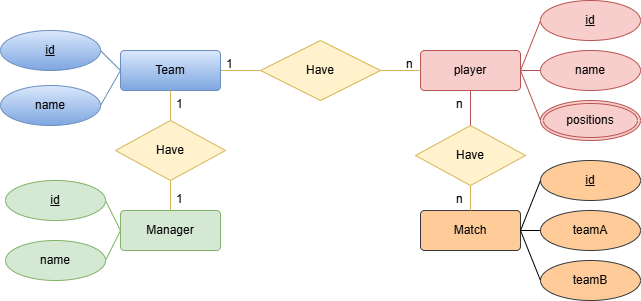

The diagram above was exported from draw.io. Its source (the exported page's mxGraphModel, read from the mxfile embedded in the PNG):
<mxGraphModel dx="780" dy="460" grid="1" gridSize="10" guides="1" tooltips="1" connect="1" arrows="1" fold="1" page="1" pageScale="1" pageWidth="827" pageHeight="1169" math="0" shadow="0">
  <root>
    <mxCell id="0" />
    <mxCell id="1" parent="0" />
    <mxCell id="IXhL_T-rpe0_3aXe4CkQ-1" value="Manager" style="rounded=1;arcSize=10;whiteSpace=wrap;html=1;align=center;fillColor=#d5e8d4;strokeColor=#82b366;" vertex="1" parent="1">
      <mxGeometry x="260" y="320" width="100" height="40" as="geometry" />
    </mxCell>
    <mxCell id="IXhL_T-rpe0_3aXe4CkQ-2" value="id" style="ellipse;whiteSpace=wrap;html=1;align=center;fontStyle=4;fillColor=#d5e8d4;strokeColor=#82b366;" vertex="1" parent="1">
      <mxGeometry x="145" y="290" width="100" height="40" as="geometry" />
    </mxCell>
    <mxCell id="IXhL_T-rpe0_3aXe4CkQ-3" value="name" style="ellipse;whiteSpace=wrap;html=1;align=center;fillColor=#d5e8d4;strokeColor=#82b366;" vertex="1" parent="1">
      <mxGeometry x="145" y="350" width="100" height="40" as="geometry" />
    </mxCell>
    <mxCell id="IXhL_T-rpe0_3aXe4CkQ-4" value="" style="endArrow=none;html=1;rounded=0;exitX=1;exitY=0.5;exitDx=0;exitDy=0;entryX=0;entryY=0.5;entryDx=0;entryDy=0;fillColor=#d5e8d4;strokeColor=#82b366;" edge="1" parent="1" source="IXhL_T-rpe0_3aXe4CkQ-2" target="IXhL_T-rpe0_3aXe4CkQ-1">
      <mxGeometry relative="1" as="geometry">
        <mxPoint x="135" y="360" as="sourcePoint" />
        <mxPoint x="295" y="360" as="targetPoint" />
      </mxGeometry>
    </mxCell>
    <mxCell id="IXhL_T-rpe0_3aXe4CkQ-5" value="" style="endArrow=none;html=1;rounded=0;exitX=1;exitY=0.5;exitDx=0;exitDy=0;entryX=0;entryY=0.5;entryDx=0;entryDy=0;fillColor=#d5e8d4;strokeColor=#82b366;" edge="1" parent="1" source="IXhL_T-rpe0_3aXe4CkQ-3" target="IXhL_T-rpe0_3aXe4CkQ-1">
      <mxGeometry relative="1" as="geometry">
        <mxPoint x="145" y="320" as="sourcePoint" />
        <mxPoint x="405" y="370" as="targetPoint" />
      </mxGeometry>
    </mxCell>
    <mxCell id="IXhL_T-rpe0_3aXe4CkQ-6" value="Have" style="shape=rhombus;perimeter=rhombusPerimeter;whiteSpace=wrap;html=1;align=center;fillColor=#fff2cc;strokeColor=#d6b656;" vertex="1" parent="1">
      <mxGeometry x="400" y="150" width="120" height="60" as="geometry" />
    </mxCell>
    <mxCell id="IXhL_T-rpe0_3aXe4CkQ-7" value="player" style="rounded=1;arcSize=10;whiteSpace=wrap;html=1;align=center;fillColor=#f8cecc;strokeColor=#b85450;" vertex="1" parent="1">
      <mxGeometry x="560" y="160" width="100" height="40" as="geometry" />
    </mxCell>
    <mxCell id="IXhL_T-rpe0_3aXe4CkQ-8" value="name" style="ellipse;whiteSpace=wrap;html=1;align=center;fillColor=#f8cecc;strokeColor=#b85450;" vertex="1" parent="1">
      <mxGeometry x="680" y="160" width="100" height="40" as="geometry" />
    </mxCell>
    <mxCell id="IXhL_T-rpe0_3aXe4CkQ-9" value="id" style="ellipse;whiteSpace=wrap;html=1;align=center;fontStyle=4;fillColor=#f8cecc;strokeColor=#b85450;" vertex="1" parent="1">
      <mxGeometry x="680" y="110" width="100" height="40" as="geometry" />
    </mxCell>
    <mxCell id="IXhL_T-rpe0_3aXe4CkQ-10" value="" style="endArrow=none;html=1;rounded=0;exitX=0;exitY=0.5;exitDx=0;exitDy=0;entryX=1;entryY=0.5;entryDx=0;entryDy=0;fillColor=#f8cecc;strokeColor=#b85450;" edge="1" parent="1" source="IXhL_T-rpe0_3aXe4CkQ-8" target="IXhL_T-rpe0_3aXe4CkQ-7">
      <mxGeometry relative="1" as="geometry">
        <mxPoint x="810" y="380" as="sourcePoint" />
        <mxPoint x="970" y="380" as="targetPoint" />
      </mxGeometry>
    </mxCell>
    <mxCell id="IXhL_T-rpe0_3aXe4CkQ-11" value="" style="endArrow=none;html=1;rounded=0;entryX=0;entryY=0.5;entryDx=0;entryDy=0;exitX=1;exitY=0.5;exitDx=0;exitDy=0;fillColor=#f8cecc;strokeColor=#b85450;" edge="1" parent="1" source="IXhL_T-rpe0_3aXe4CkQ-7" target="IXhL_T-rpe0_3aXe4CkQ-9">
      <mxGeometry relative="1" as="geometry">
        <mxPoint x="390" y="290" as="sourcePoint" />
        <mxPoint x="550" y="290" as="targetPoint" />
      </mxGeometry>
    </mxCell>
    <mxCell id="IXhL_T-rpe0_3aXe4CkQ-12" value="" style="endArrow=none;html=1;rounded=0;entryX=0;entryY=0.5;entryDx=0;entryDy=0;fillColor=#fff2cc;strokeColor=#d6b656;exitX=1;exitY=0.5;exitDx=0;exitDy=0;" edge="1" parent="1" source="IXhL_T-rpe0_3aXe4CkQ-16" target="IXhL_T-rpe0_3aXe4CkQ-6">
      <mxGeometry relative="1" as="geometry">
        <mxPoint x="430" y="250" as="sourcePoint" />
        <mxPoint x="550" y="260" as="targetPoint" />
      </mxGeometry>
    </mxCell>
    <mxCell id="IXhL_T-rpe0_3aXe4CkQ-13" value="" style="endArrow=none;html=1;rounded=0;exitX=0;exitY=0.5;exitDx=0;exitDy=0;entryX=1;entryY=0.5;entryDx=0;entryDy=0;fillColor=#fff2cc;strokeColor=#d6b656;" edge="1" parent="1" source="IXhL_T-rpe0_3aXe4CkQ-7" target="IXhL_T-rpe0_3aXe4CkQ-6">
      <mxGeometry relative="1" as="geometry">
        <mxPoint x="350" y="190" as="sourcePoint" />
        <mxPoint x="450" y="190" as="targetPoint" />
      </mxGeometry>
    </mxCell>
    <mxCell id="IXhL_T-rpe0_3aXe4CkQ-14" value="n" style="text;strokeColor=none;fillColor=none;spacingLeft=4;spacingRight=4;overflow=hidden;rotatable=0;points=[[0,0.5],[1,0.5]];portConstraint=eastwest;fontSize=12;whiteSpace=wrap;html=1;" vertex="1" parent="1">
      <mxGeometry x="540" y="160" width="40" height="30" as="geometry" />
    </mxCell>
    <mxCell id="IXhL_T-rpe0_3aXe4CkQ-15" value="1" style="text;strokeColor=none;fillColor=none;spacingLeft=4;spacingRight=4;overflow=hidden;rotatable=0;points=[[0,0.5],[1,0.5]];portConstraint=eastwest;fontSize=12;whiteSpace=wrap;html=1;" vertex="1" parent="1">
      <mxGeometry x="310" y="200" width="40" height="30" as="geometry" />
    </mxCell>
    <mxCell id="IXhL_T-rpe0_3aXe4CkQ-16" value="Team" style="rounded=1;arcSize=10;whiteSpace=wrap;html=1;align=center;fillColor=#dae8fc;strokeColor=#6c8ebf;gradientColor=#7ea6e0;" vertex="1" parent="1">
      <mxGeometry x="260" y="160" width="100" height="40" as="geometry" />
    </mxCell>
    <mxCell id="IXhL_T-rpe0_3aXe4CkQ-17" value="id" style="ellipse;whiteSpace=wrap;html=1;align=center;fontStyle=4;fillColor=#dae8fc;strokeColor=#6c8ebf;gradientColor=#7ea6e0;" vertex="1" parent="1">
      <mxGeometry x="140" y="140" width="100" height="40" as="geometry" />
    </mxCell>
    <mxCell id="IXhL_T-rpe0_3aXe4CkQ-18" value="name" style="ellipse;whiteSpace=wrap;html=1;align=center;fillColor=#dae8fc;strokeColor=#6c8ebf;gradientColor=#7ea6e0;" vertex="1" parent="1">
      <mxGeometry x="140" y="195" width="100" height="40" as="geometry" />
    </mxCell>
    <mxCell id="IXhL_T-rpe0_3aXe4CkQ-19" value="" style="endArrow=none;html=1;rounded=0;exitX=1;exitY=0.5;exitDx=0;exitDy=0;entryX=0;entryY=0.5;entryDx=0;entryDy=0;fillColor=#dae8fc;strokeColor=#6c8ebf;gradientColor=#7ea6e0;" edge="1" parent="1" source="IXhL_T-rpe0_3aXe4CkQ-17" target="IXhL_T-rpe0_3aXe4CkQ-16">
      <mxGeometry relative="1" as="geometry">
        <mxPoint x="125" y="20" as="sourcePoint" />
        <mxPoint x="285" y="20" as="targetPoint" />
      </mxGeometry>
    </mxCell>
    <mxCell id="IXhL_T-rpe0_3aXe4CkQ-20" value="" style="endArrow=none;html=1;rounded=0;exitX=1;exitY=0.5;exitDx=0;exitDy=0;entryX=0;entryY=0.5;entryDx=0;entryDy=0;fillColor=#dae8fc;strokeColor=#6c8ebf;gradientColor=#7ea6e0;" edge="1" parent="1" source="IXhL_T-rpe0_3aXe4CkQ-18" target="IXhL_T-rpe0_3aXe4CkQ-16">
      <mxGeometry relative="1" as="geometry">
        <mxPoint x="135" y="-20" as="sourcePoint" />
        <mxPoint x="395" y="30" as="targetPoint" />
      </mxGeometry>
    </mxCell>
    <mxCell id="IXhL_T-rpe0_3aXe4CkQ-21" value="Have" style="shape=rhombus;perimeter=rhombusPerimeter;whiteSpace=wrap;html=1;align=center;fillColor=#fff2cc;strokeColor=#d6b656;" vertex="1" parent="1">
      <mxGeometry x="255" y="230" width="110" height="60" as="geometry" />
    </mxCell>
    <mxCell id="IXhL_T-rpe0_3aXe4CkQ-22" value="" style="endArrow=none;html=1;rounded=0;exitX=0.5;exitY=0;exitDx=0;exitDy=0;fillColor=#fff2cc;strokeColor=#d6b656;entryX=0.5;entryY=1;entryDx=0;entryDy=0;" edge="1" parent="1" target="IXhL_T-rpe0_3aXe4CkQ-21" source="IXhL_T-rpe0_3aXe4CkQ-1">
      <mxGeometry relative="1" as="geometry">
        <mxPoint x="280" y="280" as="sourcePoint" />
        <mxPoint x="360" y="310" as="targetPoint" />
      </mxGeometry>
    </mxCell>
    <mxCell id="IXhL_T-rpe0_3aXe4CkQ-23" value="" style="endArrow=none;html=1;rounded=0;exitX=0.5;exitY=1;exitDx=0;exitDy=0;fillColor=#fff2cc;strokeColor=#d6b656;gradientColor=#ffd966;entryX=0.5;entryY=0;entryDx=0;entryDy=0;" edge="1" parent="1" target="IXhL_T-rpe0_3aXe4CkQ-21" source="IXhL_T-rpe0_3aXe4CkQ-16">
      <mxGeometry relative="1" as="geometry">
        <mxPoint x="475" y="-30" as="sourcePoint" />
        <mxPoint x="280" y="220" as="targetPoint" />
      </mxGeometry>
    </mxCell>
    <mxCell id="IXhL_T-rpe0_3aXe4CkQ-25" value="1" style="text;strokeColor=none;fillColor=none;spacingLeft=4;spacingRight=4;overflow=hidden;rotatable=0;points=[[0,0.5],[1,0.5]];portConstraint=eastwest;fontSize=12;whiteSpace=wrap;html=1;" vertex="1" parent="1">
      <mxGeometry x="310" y="295" width="40" height="30" as="geometry" />
    </mxCell>
    <mxCell id="IXhL_T-rpe0_3aXe4CkQ-27" value="Match" style="rounded=1;arcSize=10;whiteSpace=wrap;html=1;align=center;fillColor=#ffcc99;strokeColor=#36393d;" vertex="1" parent="1">
      <mxGeometry x="560" y="320" width="100" height="40" as="geometry" />
    </mxCell>
    <mxCell id="IXhL_T-rpe0_3aXe4CkQ-28" value="id" style="ellipse;whiteSpace=wrap;html=1;align=center;fontStyle=4;fillColor=#ffcc99;strokeColor=#36393d;" vertex="1" parent="1">
      <mxGeometry x="680" y="270" width="100" height="40" as="geometry" />
    </mxCell>
    <mxCell id="IXhL_T-rpe0_3aXe4CkQ-29" value="teamA" style="ellipse;whiteSpace=wrap;html=1;align=center;fillColor=#ffcc99;strokeColor=#36393d;" vertex="1" parent="1">
      <mxGeometry x="680" y="320" width="100" height="40" as="geometry" />
    </mxCell>
    <mxCell id="IXhL_T-rpe0_3aXe4CkQ-34" value="teamB" style="ellipse;whiteSpace=wrap;html=1;align=center;fillColor=#ffcc99;strokeColor=#36393d;" vertex="1" parent="1">
      <mxGeometry x="680" y="370" width="100" height="40" as="geometry" />
    </mxCell>
    <mxCell id="IXhL_T-rpe0_3aXe4CkQ-36" value="positions" style="ellipse;shape=doubleEllipse;margin=3;whiteSpace=wrap;html=1;align=center;fillColor=#f8cecc;strokeColor=#b85450;" vertex="1" parent="1">
      <mxGeometry x="680" y="210" width="100" height="40" as="geometry" />
    </mxCell>
    <mxCell id="IXhL_T-rpe0_3aXe4CkQ-40" value="" style="endArrow=none;html=1;rounded=0;entryX=1;entryY=0.5;entryDx=0;entryDy=0;exitX=0;exitY=0.5;exitDx=0;exitDy=0;fillColor=#f8cecc;strokeColor=#b85450;" edge="1" parent="1" source="IXhL_T-rpe0_3aXe4CkQ-36" target="IXhL_T-rpe0_3aXe4CkQ-7">
      <mxGeometry relative="1" as="geometry">
        <mxPoint x="110" y="290" as="sourcePoint" />
        <mxPoint x="270" y="290" as="targetPoint" />
      </mxGeometry>
    </mxCell>
    <mxCell id="IXhL_T-rpe0_3aXe4CkQ-41" value="1" style="text;strokeColor=none;fillColor=none;spacingLeft=4;spacingRight=4;overflow=hidden;rotatable=0;points=[[0,0.5],[1,0.5]];portConstraint=eastwest;fontSize=12;whiteSpace=wrap;html=1;" vertex="1" parent="1">
      <mxGeometry x="360" y="160" width="40" height="30" as="geometry" />
    </mxCell>
    <mxCell id="IXhL_T-rpe0_3aXe4CkQ-42" value="" style="endArrow=none;html=1;rounded=0;entryX=1;entryY=0.5;entryDx=0;entryDy=0;exitX=0;exitY=0.5;exitDx=0;exitDy=0;" edge="1" parent="1" source="IXhL_T-rpe0_3aXe4CkQ-28" target="IXhL_T-rpe0_3aXe4CkQ-27">
      <mxGeometry relative="1" as="geometry">
        <mxPoint x="690" y="240" as="sourcePoint" />
        <mxPoint x="670" y="190" as="targetPoint" />
      </mxGeometry>
    </mxCell>
    <mxCell id="IXhL_T-rpe0_3aXe4CkQ-43" value="" style="endArrow=none;html=1;rounded=0;entryX=1;entryY=0.5;entryDx=0;entryDy=0;exitX=0;exitY=0.5;exitDx=0;exitDy=0;" edge="1" parent="1" source="IXhL_T-rpe0_3aXe4CkQ-29" target="IXhL_T-rpe0_3aXe4CkQ-27">
      <mxGeometry relative="1" as="geometry">
        <mxPoint x="730" y="310" as="sourcePoint" />
        <mxPoint x="670" y="350" as="targetPoint" />
      </mxGeometry>
    </mxCell>
    <mxCell id="IXhL_T-rpe0_3aXe4CkQ-44" value="" style="endArrow=none;html=1;rounded=0;entryX=0;entryY=0.5;entryDx=0;entryDy=0;exitX=1;exitY=0.5;exitDx=0;exitDy=0;" edge="1" parent="1" source="IXhL_T-rpe0_3aXe4CkQ-27" target="IXhL_T-rpe0_3aXe4CkQ-34">
      <mxGeometry relative="1" as="geometry">
        <mxPoint x="740" y="320" as="sourcePoint" />
        <mxPoint x="680" y="360" as="targetPoint" />
      </mxGeometry>
    </mxCell>
    <mxCell id="IXhL_T-rpe0_3aXe4CkQ-45" value="Have" style="shape=rhombus;perimeter=rhombusPerimeter;whiteSpace=wrap;html=1;align=center;fillColor=#fff2cc;strokeColor=#d6b656;" vertex="1" parent="1">
      <mxGeometry x="555" y="235" width="110" height="60" as="geometry" />
    </mxCell>
    <mxCell id="IXhL_T-rpe0_3aXe4CkQ-46" value="" style="endArrow=none;html=1;rounded=0;exitX=0.5;exitY=1;exitDx=0;exitDy=0;fillColor=#f8cecc;strokeColor=#b85450;entryX=0.5;entryY=0;entryDx=0;entryDy=0;" edge="1" parent="1" source="IXhL_T-rpe0_3aXe4CkQ-7" target="IXhL_T-rpe0_3aXe4CkQ-45">
      <mxGeometry relative="1" as="geometry">
        <mxPoint x="320" y="210" as="sourcePoint" />
        <mxPoint x="320" y="240" as="targetPoint" />
      </mxGeometry>
    </mxCell>
    <mxCell id="IXhL_T-rpe0_3aXe4CkQ-47" value="" style="endArrow=none;html=1;rounded=0;exitX=0.5;exitY=0;exitDx=0;exitDy=0;fillColor=#fff2cc;strokeColor=#d6b656;gradientColor=#ffd966;entryX=0.5;entryY=1;entryDx=0;entryDy=0;" edge="1" parent="1" source="IXhL_T-rpe0_3aXe4CkQ-27" target="IXhL_T-rpe0_3aXe4CkQ-45">
      <mxGeometry relative="1" as="geometry">
        <mxPoint x="620" y="210" as="sourcePoint" />
        <mxPoint x="620" y="245" as="targetPoint" />
      </mxGeometry>
    </mxCell>
    <mxCell id="IXhL_T-rpe0_3aXe4CkQ-48" value="n" style="text;strokeColor=none;fillColor=none;spacingLeft=4;spacingRight=4;overflow=hidden;rotatable=0;points=[[0,0.5],[1,0.5]];portConstraint=eastwest;fontSize=12;whiteSpace=wrap;html=1;" vertex="1" parent="1">
      <mxGeometry x="590" y="200" width="40" height="30" as="geometry" />
    </mxCell>
    <mxCell id="IXhL_T-rpe0_3aXe4CkQ-49" value="n" style="text;strokeColor=none;fillColor=none;spacingLeft=4;spacingRight=4;overflow=hidden;rotatable=0;points=[[0,0.5],[1,0.5]];portConstraint=eastwest;fontSize=12;whiteSpace=wrap;html=1;" vertex="1" parent="1">
      <mxGeometry x="590" y="295" width="40" height="30" as="geometry" />
    </mxCell>
  </root>
</mxGraphModel>